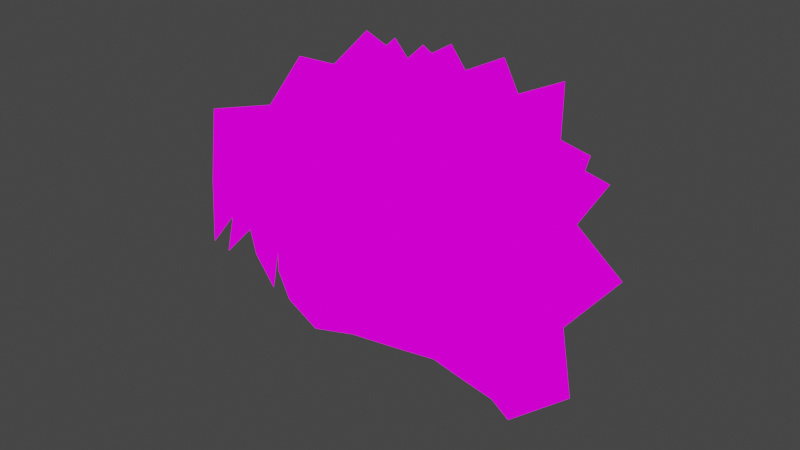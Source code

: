 # Source: zomibe_hair_male_1.blend  (saved by Blender 2.91.10; exported with 4.5.12 LTS)
import bpy
from mathutils import Matrix  # noqa: F401  (used for matrix-valued properties, if any)

bpy.ops.wm.read_factory_settings(use_empty=True)
scene = bpy.context.scene
scene.name = 'Scene'

# ---- collections
col_collection = bpy.data.collections.new('Collection'); scene.collection.children.link(col_collection)

# ---- images (referenced by path relative to the original .blend; pixels are not part of the script)
import os
ASSET_DIR = os.environ.get("B2B_ASSET_DIR", "")  # directory of the original .blend (textures are referenced by path, not embedded)
HERE = os.path.dirname(os.path.abspath(__file__))  # packed textures are extracted next to this script under _unpacked/

def load_image(name, relpath, width, height, colorspace="sRGB"):
    """Load a texture the original file referenced (path relative to the .blend, or extracted next to this script)."""
    p = next((c for c in (os.path.join(HERE, relpath), os.path.join(ASSET_DIR, relpath)) if relpath and os.path.exists(c)), "")
    if p:
        img = bpy.data.images.load(p, check_existing=True)
        img.name = name
    else:  # same state as the original file: an image datablock whose file is absent (Cycles renders it pink)
        img = bpy.data.images.new(name, width, height)
        img.source = "FILE"
        img.filepath = "//" + (relpath or name)
    img.colorspace_settings.name = colorspace
    return img
img_zombie1_png = load_image('zombie1.png', 'zombie1.png', 1024, 1024, 'sRGB')

# ---- materials (node trees are filled in below, after node groups)
mat_material_001 = bpy.data.materials.new('Material.001')
mat_material_001.alpha_threshold = 0.0
mat_material_001.use_transparent_shadow = False
mat_material_001.line_color = (0.0, 0.0, 0.0, 1.0)

# ---- material node trees
mat_material_001.use_nodes = True; mat_material_001.node_tree.nodes.clear()
_N = mat_material_001.node_tree.nodes; _L = mat_material_001.node_tree.links
n0 = _N.new('ShaderNodeOutputMaterial'); n0.name = 'Material Output'; n0.location = (300, 300)
n1 = _N.new('ShaderNodeBsdfPrincipled'); n1.name = 'Principled BSDF'; n1.location = (10, 300)
n1.distribution = 'GGX'
n1.subsurface_method = 'BURLEY'
n1.inputs[2].default_value = 0.4
n1.inputs[3].default_value = 1.45
n1.inputs[27].default_value = (0.0, 0.0, 0.0, 1.0)
n1.inputs[28].default_value = 1.0
n2 = _N.new('ShaderNodeTexImage'); n2.name = 'Image Texture'; n2.location = (-403, 222)
n2.image = img_zombie1_png
_L.new(n2.outputs[0], n1.inputs[0])
_L.new(n2.outputs[0], n0.inputs[0])
n0.is_active_output = True

# ---- world
world_world = bpy.data.worlds.new('World'); scene.world = world_world
world_world.use_nodes = True; world_world.node_tree.nodes.clear()
_N = world_world.node_tree.nodes; _L = world_world.node_tree.links
n0 = _N.new('ShaderNodeOutputWorld'); n0.name = 'World Output'; n0.location = (300, 300)
n1 = _N.new('ShaderNodeBackground'); n1.name = 'Background'; n1.location = (10, 300)
n1.inputs[0].default_value = (0.05088, 0.05088, 0.05088, 1.0)
_L.new(n1.outputs[0], n0.inputs[0])
n0.is_active_output = True
world_world.color = (0.05088, 0.05088, 0.05088)
world_world.use_sun_shadow = False
world_world.sun_shadow_jitter_overblur = 0.0

# ---- meshes
me_cube_007 = bpy.data.meshes.new('Cube.007')
me_cube_007.from_pydata([(0.1449, 0.03451, 1.751), (0.0, -0.09368, 1.815), (0.04662, -0.08628, 1.811), (0.0, -0.005209, 1.858), (0.06, -0.001166, 1.852), (0.0, 0.1125, 1.854), (0.05649, 0.1112, 1.847), (0.0, 0.1921, 1.81), (0.05932, 0.1839, 1.807), (0.0, 0.2172, 1.727), (0.05245, 0.2009, 1.73), (0.0, 0.1986, 1.624), (0.05608, 0.1892, 1.632), (0.09034, -0.07517, 1.795), (0.1094, 0.005746, 1.826), (0.1115, 0.1105, 1.825), (0.1043, 0.1674, 1.791), (0.115, 0.1729, 1.734), (0.1136, 0.1641, 1.64), (0.09018, 0.09691, 1.555), (0.1532, 0.1137, 1.654), (0.149, 0.1141, 1.745), (0.1501, 0.05266, 1.67), (0.1384, 0.05303, 1.6), (0.1241, 0.07557, 1.559), (0.0, 0.1208, 1.55), (0.0426, 0.1094, 1.552), (0.1407, 0.01382, 1.669), (0.1279, 0.02257, 1.632), (0.1493, 0.0394, 1.671), (0.02959, -0.09535, 1.882), (0.03115, 0.05926, 1.908), (0.1145, 0.05978, 1.867), (0.1104, -0.05059, 1.849), (0.1522, -0.01988, 1.792), (0.1663, 0.0689, 1.801), (0.159, 0.1652, 1.78), (0.09857, 0.1774, 1.859), (0.03077, 0.18, 1.866), (0.0329, 0.2435, 1.78), (0.1012, 0.2297, 1.77), (0.1011, 0.219, 1.68), (0.03148, 0.2361, 1.673), (0.1792, 0.1685, 1.687), (0.1897, 0.07701, 1.707), (0.1733, 0.07274, 1.613), (0.1523, 0.1378, 1.562), (0.0849, 0.1606, 1.549), (0.02833, 0.1827, 1.545), (0.0355, -0.1102, 1.761), (0.07509, -0.09097, 1.749), (0.1262, -0.04856, 1.72), (0.1259, -0.01457, 1.759), (0.0, -0.07669, 1.811), (0.04443, -0.0597, 1.808), (0.08429, -0.04788, 1.792), (0.1117, 0.001475, 1.756), (0.1281, 0.01657, 1.67), (0.1413, 0.04629, 1.67)], [], [(2, 4, 30), (6, 5, 31), (5, 6, 38), (8, 10, 39), (12, 11, 42), (4, 2, 33), (14, 15, 32), (6, 15, 37), (17, 10, 40), (18, 12, 41), (12, 18, 47), (52, 0, 34), (0, 22, 44), (15, 14, 35), (22, 0, 29), (23, 24, 45), (17, 21, 43), (21, 17, 36), (10, 8, 40), (11, 12, 48), (24, 19, 46), (27, 28, 29), (52, 27, 29, 0), (4, 6, 31), (1, 2, 30), (4, 3, 30), (15, 6, 32), (3, 4, 31), (2, 13, 33), (6, 4, 32), (4, 14, 32), (0, 14, 34), (13, 14, 33), (14, 4, 33), (21, 15, 35), (13, 52, 34), (14, 13, 34), (15, 21, 36), (14, 0, 35), (0, 21, 35), (16, 8, 37), (17, 16, 36), (16, 15, 36), (8, 7, 38), (8, 6, 37), (15, 16, 37), (7, 8, 39), (6, 8, 38), (10, 17, 41), (10, 9, 39), (10, 12, 42), (8, 16, 40), (16, 17, 40), (12, 10, 41), (17, 18, 41), (20, 18, 43), (9, 10, 42), (22, 20, 44), (18, 17, 43), (21, 20, 43), (20, 22, 45), (21, 0, 44), (20, 21, 44), (18, 20, 46), (22, 23, 45), (24, 20, 45), (18, 19, 47), (19, 18, 46), (20, 24, 46), (26, 25, 48), (19, 26, 47), (26, 12, 47), (12, 26, 48), (11, 48, 25), (42, 11, 9), (39, 9, 7), (38, 7, 5), (31, 5, 3), (30, 3, 1), (2, 1, 49), (13, 2, 50), (52, 13, 51), (51, 13, 55), (50, 2, 54), (52, 51, 56), (13, 50, 55), (2, 49, 54), (49, 1, 53), (50, 54, 55), (49, 53, 54), (51, 55, 56), (27, 52, 56, 57), (28, 27, 57), (29, 28, 58), (29, 58, 22)])
_uv = me_cube_007.uv_layers.new(name='UVMap')
_uv.uv.foreach_set('vector', [0.238, 0.7606, 0.238, 0.7606, 0.238, 0.7606, 0.238, 0.7606, 0.238, 0.7606, 0.238, 0.7606, 0.238, 0.7606, 0.238, 0.7606, 0.238, 0.7606, 0.238, 0.7606, 0.238, 0.7606, 0.238, 0.7606, 0.238, 0.7606, 0.238, 0.7606, 0.238, 0.7606, 0.238, 0.7606, 0.238, 0.7606, 0.238, 0.7606, 0.238, 0.7606, 0.238, 0.7606, 0.238, 0.7606, 0.238, 0.7606, 0.238, 0.7606, 0.238, 0.7606, 0.238, 0.7606, 0.238, 0.7606, 0.238, 0.7606, 0.238, 0.7606, 0.238, 0.7606, 0.238, 0.7606, 0.238, 0.7606, 0.238, 0.7606, 0.238, 0.7606, 0.238, 0.7606, 0.238, 0.7606, 0.238, 0.7606, 0.238, 0.7606, 0.238, 0.7606, 0.238, 0.7606, 0.238, 0.7606, 0.238, 0.7606, 0.238, 0.7606, 0.238, 0.7606, 0.238, 0.7606, 0.238, 0.7606, 0.238, 0.7606, 0.238, 0.7606, 0.238, 0.7606, 0.238, 0.7606, 0.238, 0.7606, 0.238, 0.7606, 0.238, 0.7606, 0.238, 0.7606, 0.238, 0.7606, 0.238, 0.7606, 0.238, 0.7606, 0.238, 0.7606, 0.238, 0.7606, 0.238, 0.7606, 0.238, 0.7606, 0.238, 0.7606, 0.238, 0.7606, 0.238, 0.7606, 0.238, 0.7606, 0.238, 0.7606, 0.238, 0.7606, 0.238, 0.7606, 0.238, 0.7606, 0.238, 0.7606, 0.238, 0.7606, 0.238, 0.7606, 0.238, 0.7606, 0.238, 0.7606, 0.238, 0.7606, 0.238, 0.7606, 0.238, 0.7606, 0.238, 0.7606, 0.238, 0.7606, 0.238, 0.7606, 0.238, 0.7606, 0.238, 0.7606, 0.238, 0.7606, 0.238, 0.7606, 0.238, 0.7606, 0.238, 0.7606, 0.238, 0.7606, 0.238, 0.7606, 0.238, 0.7606, 0.238, 0.7606, 0.238, 0.7606, 0.238, 0.7606, 0.238, 0.7606, 0.238, 0.7606, 0.238, 0.7606, 0.238, 0.7606, 0.238, 0.7606, 0.238, 0.7606, 0.238, 0.7606, 0.238, 0.7606, 0.238, 0.7606, 0.238, 0.7606, 0.238, 0.7606, 0.238, 0.7606, 0.238, 0.7606, 0.238, 0.7606, 0.238, 0.7606, 0.238, 0.7606, 0.238, 0.7606, 0.238, 0.7606, 0.238, 0.7606, 0.238, 0.7606, 0.238, 0.7606, 0.238, 0.7606, 0.238, 0.7606, 0.238, 0.7606, 0.238, 0.7606, 0.238, 0.7606, 0.238, 0.7606, 0.238, 0.7606, 0.238, 0.7606, 0.238, 0.7606, 0.238, 0.7606, 0.238, 0.7606, 0.238, 0.7606, 0.238, 0.7606, 0.238, 0.7606, 0.238, 0.7606, 0.238, 0.7606, 0.238, 0.7606, 0.238, 0.7606, 0.238, 0.7606, 0.238, 0.7606, 0.238, 0.7606, 0.238, 0.7606, 0.238, 0.7606, 0.238, 0.7606, 0.238, 0.7606, 0.238, 0.7606, 0.238, 0.7606, 0.238, 0.7606, 0.238, 0.7606, 0.238, 0.7606, 0.238, 0.7606, 0.238, 0.7606, 0.238, 0.7606, 0.238, 0.7606, 0.238, 0.7606, 0.238, 0.7606, 0.238, 0.7606, 0.238, 0.7606, 0.238, 0.7606, 0.238, 0.7606, 0.238, 0.7606, 0.238, 0.7606, 0.238, 0.7606, 0.238, 0.7606, 0.238, 0.7606, 0.238, 0.7606, 0.238, 0.7606, 0.238, 0.7606, 0.238, 0.7606, 0.238, 0.7606, 0.238, 0.7606, 0.238, 0.7606, 0.238, 0.7606, 0.238, 0.7606, 0.238, 0.7606, 0.238, 0.7606, 0.238, 0.7606, 0.238, 0.7606, 0.238, 0.7606, 0.238, 0.7606, 0.238, 0.7606, 0.238, 0.7606, 0.238, 0.7606, 0.238, 0.7606, 0.238, 0.7606, 0.238, 0.7606, 0.238, 0.7606, 0.238, 0.7606, 0.238, 0.7606, 0.238, 0.7606, 0.238, 0.7606, 0.238, 0.7606, 0.238, 0.7606, 0.238, 0.7606, 0.238, 0.7606, 0.238, 0.7606, 0.238, 0.7606, 0.238, 0.7606, 0.238, 0.7606, 0.238, 0.7606, 0.238, 0.7606, 0.238, 0.7606, 0.238, 0.7606, 0.238, 0.7606, 0.238, 0.7606, 0.238, 0.7606, 0.238, 0.7606, 0.238, 0.7606, 0.238, 0.7606, 0.238, 0.7606, 0.238, 0.7606, 0.238, 0.7606, 0.238, 0.7606, 0.238, 0.7606, 0.238, 0.7606, 0.238, 0.7606, 0.238, 0.7606, 0.238, 0.7606, 0.238, 0.7606, 0.238, 0.7606, 0.238, 0.7606, 0.238, 0.7606, 0.238, 0.7606, 0.238, 0.7606, 0.238, 0.7606, 0.238, 0.7606, 0.238, 0.7606, 0.238, 0.7606, 0.238, 0.7606, 0.238, 0.7606, 0.238, 0.7606, 0.238, 0.7606, 0.238, 0.7606, 0.238, 0.7606, 0.238, 0.7606, 0.238, 0.7606, 0.238, 0.7606, 0.238, 0.7606, 0.238, 0.7606, 0.238, 0.7606, 0.238, 0.7606, 0.238, 0.7606, 0.238, 0.7606, 0.238, 0.7606, 0.238, 0.7606, 0.238, 0.7606, 0.238, 0.7606, 0.238, 0.7606, 0.238, 0.7606, 0.238, 0.7606, 0.238, 0.7606, 0.238, 0.7606, 0.238, 0.7606, 0.238, 0.7606, 0.238, 0.7606, 0.238, 0.7606, 0.238, 0.7606, 0.238, 0.7606, 0.238, 0.7606, 0.238, 0.7606, 0.238, 0.7606, 0.238, 0.7606, 0.238, 0.7606, 0.238, 0.7606, 0.238, 0.7606, 0.238, 0.7606, 0.238, 0.7606, 0.238, 0.7606, 0.238, 0.7606, 0.238, 0.7606, 0.238, 0.7606, 0.238, 0.7606, 0.238, 0.7606, 0.238, 0.7606, 0.238, 0.7606, 0.238, 0.7606, 0.238, 0.7606, 0.238, 0.7606, 0.238, 0.7606, 0.238, 0.7606, 0.238, 0.7606, 0.238, 0.7606, 0.238, 0.7606, 0.238, 0.7606, 0.238, 0.7606, 0.238, 0.7606, 0.238, 0.7606, 0.238, 0.7606, 0.238, 0.7606, 0.238, 0.7606, 0.238, 0.7606, 0.238, 0.7606, 0.238, 0.7606, 0.238, 0.7606, 0.238, 0.7606])
me_cube_007.materials.append(mat_material_001)
me_cube_007.use_remesh_fix_poles = True
me_cube_007.use_remesh_preserve_attributes = False
me_cube_007.use_mirror_vertex_groups = False
me_cube_007.update()

# ---- objects
ob_zombie_mal_hair_1 = bpy.data.objects.new('zombie_mal_hair_1', me_cube_007)

# ---- transforms, parenting, visibility, modifiers, constraints
ob_zombie_mal_hair_1.location = (0.0, 0.0, 0.0)
ob_zombie_mal_hair_1.lineart.crease_threshold = 0.0
_m = ob_zombie_mal_hair_1.modifiers.new('Mirror', 'MIRROR')
_m.use_clip = True

# ---- collection membership
col_collection.objects.link(ob_zombie_mal_hair_1)

# ---- scene / render settings (as saved in the file)
scene.frame_start = 1; scene.frame_end = 250; scene.frame_set(1)
scene.render.engine = 'BLENDER_EEVEE_NEXT'
scene.cycles.use_denoising = False
scene.cycles.samples = 128
scene.cycles.sampling_pattern = 'TABULATED_SOBOL'
scene.cycles.use_adaptive_sampling = False
scene.cycles.use_light_tree = False
scene.view_settings.view_transform = 'Filmic'
bpy.context.view_layer.update()

# ---- added for rendering (the .blend has no active camera and no usable light): camera, sun
cam_auto = bpy.data.cameras.new('AutoCamera')
cam_auto.lens = 50.0
cam_auto.sensor_width = 36.0
cam_auto.clip_end = 1000.0
ob_auto_camera = bpy.data.objects.new('AutoCamera', cam_auto)
scene.collection.objects.link(ob_auto_camera)
ob_auto_camera.location = (0.58564, -0.636122, 2.19528)
ob_auto_camera.rotation_euler = (1.09748, -7.21219e-08, 0.694738)
scene.camera = ob_auto_camera
light_auto_sun = bpy.data.lights.new('AutoSun', 'SUN')
light_auto_sun.energy = 3.0
light_auto_sun.angle = 0.0523599
ob_auto_sun = bpy.data.objects.new('AutoSun', light_auto_sun)
scene.collection.objects.link(ob_auto_sun)
ob_auto_sun.rotation_euler = (0.872665, 0.174533, 0.523599)
bpy.context.view_layer.update()
